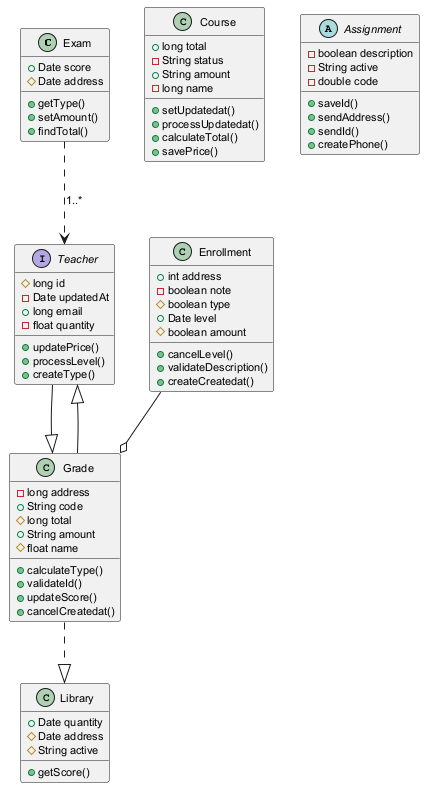

The diagram above was rendered by PlantUML. Its source (embedded in the PNG):
@startuml
skinparam defaultFontSize 11
class Exam {
  +Date score
  #Date address
  +getType()
  +setAmount()
  +findTotal()
}
class Enrollment {
  +int address
  -boolean note
  #boolean type
  +Date level
  #boolean amount
  +cancelLevel()
  +validateDescription()
  +createCreatedat()
}
class Course {
  +long total
  -String status
  +String amount
  -long name
  +setUpdatedat()
  +processUpdatedat()
  +calculateTotal()
  +savePrice()
}
abstract class Assignment {
  -boolean description
  -String active
  -double code
  +saveId()
  +sendAddress()
  +sendId()
  +createPhone()
}
interface Teacher {
  #long id
  -Date updatedAt
  +long email
  -float quantity
  +updatePrice()
  +processLevel()
  +createType()
}
class Library {
  +Date quantity
  #Date address
  #String active
  +getScore()
}
class Grade {
  -long address
  +String code
  #long total
  +String amount
  #float name
  +calculateType()
  +validateId()
  +updateScore()
  +cancelCreatedat()
}
Enrollment --o Grade
Grade ..|> Library
Exam ..> Teacher : "1..*"
Grade --|> Teacher
Teacher --|> Grade
@enduml